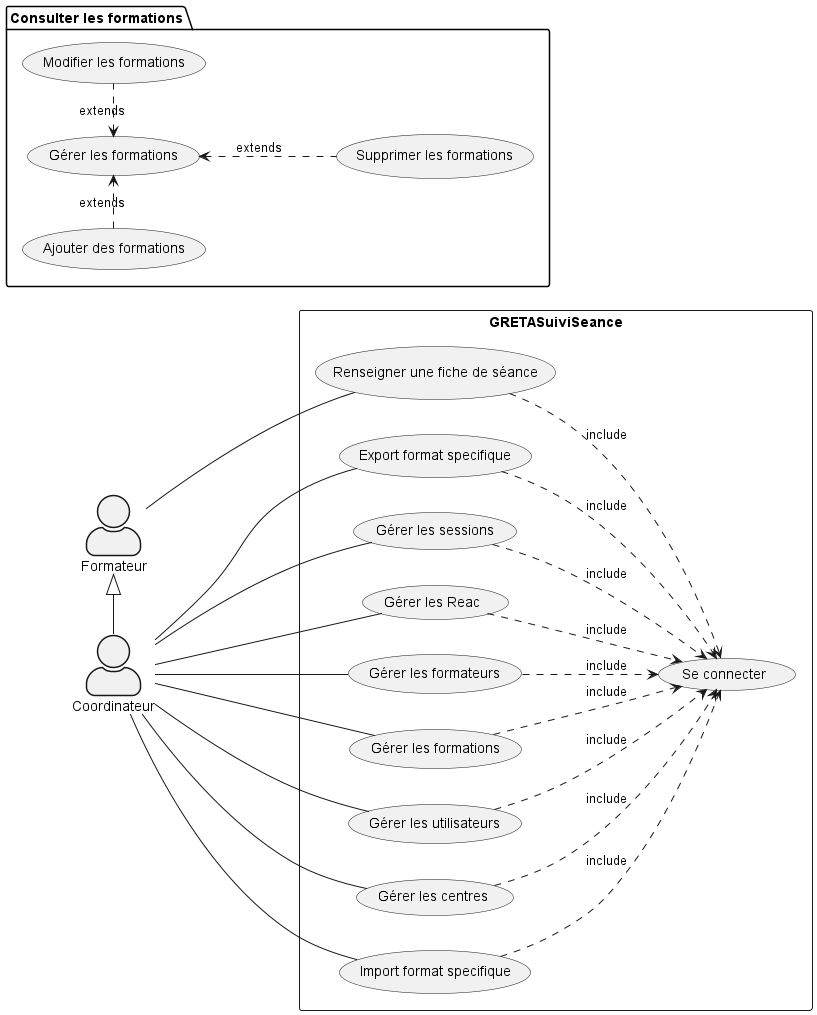

The diagram above was rendered by PlantUML. Its source (embedded in the PNG):
@startuml
'!theme hacker

left to right direction
skinparam actorStyle awesome
'note top of GRETASuiviSeance: test
actor "Formateur" as forma
actor "Coordinateur" as coor
'actor "Visiteur" as vis
rectangle GRETASuiviSeance {
  usecase "Renseigner une fiche de séance" as UC1
  usecase "Se connecter" as UC2
  usecase "Export format specifique" as UC3
  usecase "Gérer les sessions" as UC4
  usecase "Gérer les Reac" as UC5
  usecase "Gérer les formateurs" as UC6
  usecase "Gérer les formations" as UC10
  usecase "Gérer les utilisateurs" as UC11
  usecase "Gérer les centres" as UC12
  usecase "Import format specifique" as UC13
}
'vis --- UC2
forma <|- coor
forma - UC1
UC1 ..> UC2 :include
coor -- UC3
coor -- UC4
coor -- UC5
coor -- UC6
coor -- UC10
coor -- UC11
coor -- UC12
coor -- UC13

UC3 ..> UC2 :include
UC4 ..> UC2 :include
UC5 ..> UC2 :include
UC6 ..> UC2 :include
UC10 ..> UC2 :include
UC11 ..> UC2 :include
UC12 ..> UC2 :include
UC13 ..> UC2 :include


package "Consulter les formations" {

  (Gérer les formations) <. (Modifier les formations) : extends
  (Ajouter des formations) .> (Gérer les formations) : extends
(Gérer les formations) <.. (Supprimer les formations) : extends
}
@enduml